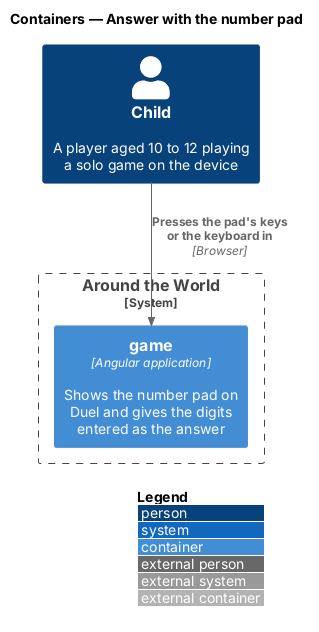

The diagram above was rendered by PlantUML. Its source (embedded in the PNG):
@startuml
!include <C4/C4_Container>
LAYOUT_WITH_LEGEND()
title Containers — Answer with the number pad

Person(child, "Child", "A player aged 10 to 12 playing a solo game on the device")
System_Boundary(atw, "Around the World") {
  Container(game, "game", "Angular application", "Shows the number pad on Duel and gives the digits entered as the answer")
}
Rel(child, game, "Presses the pad's keys or the keyboard in", "Browser")
@enduml